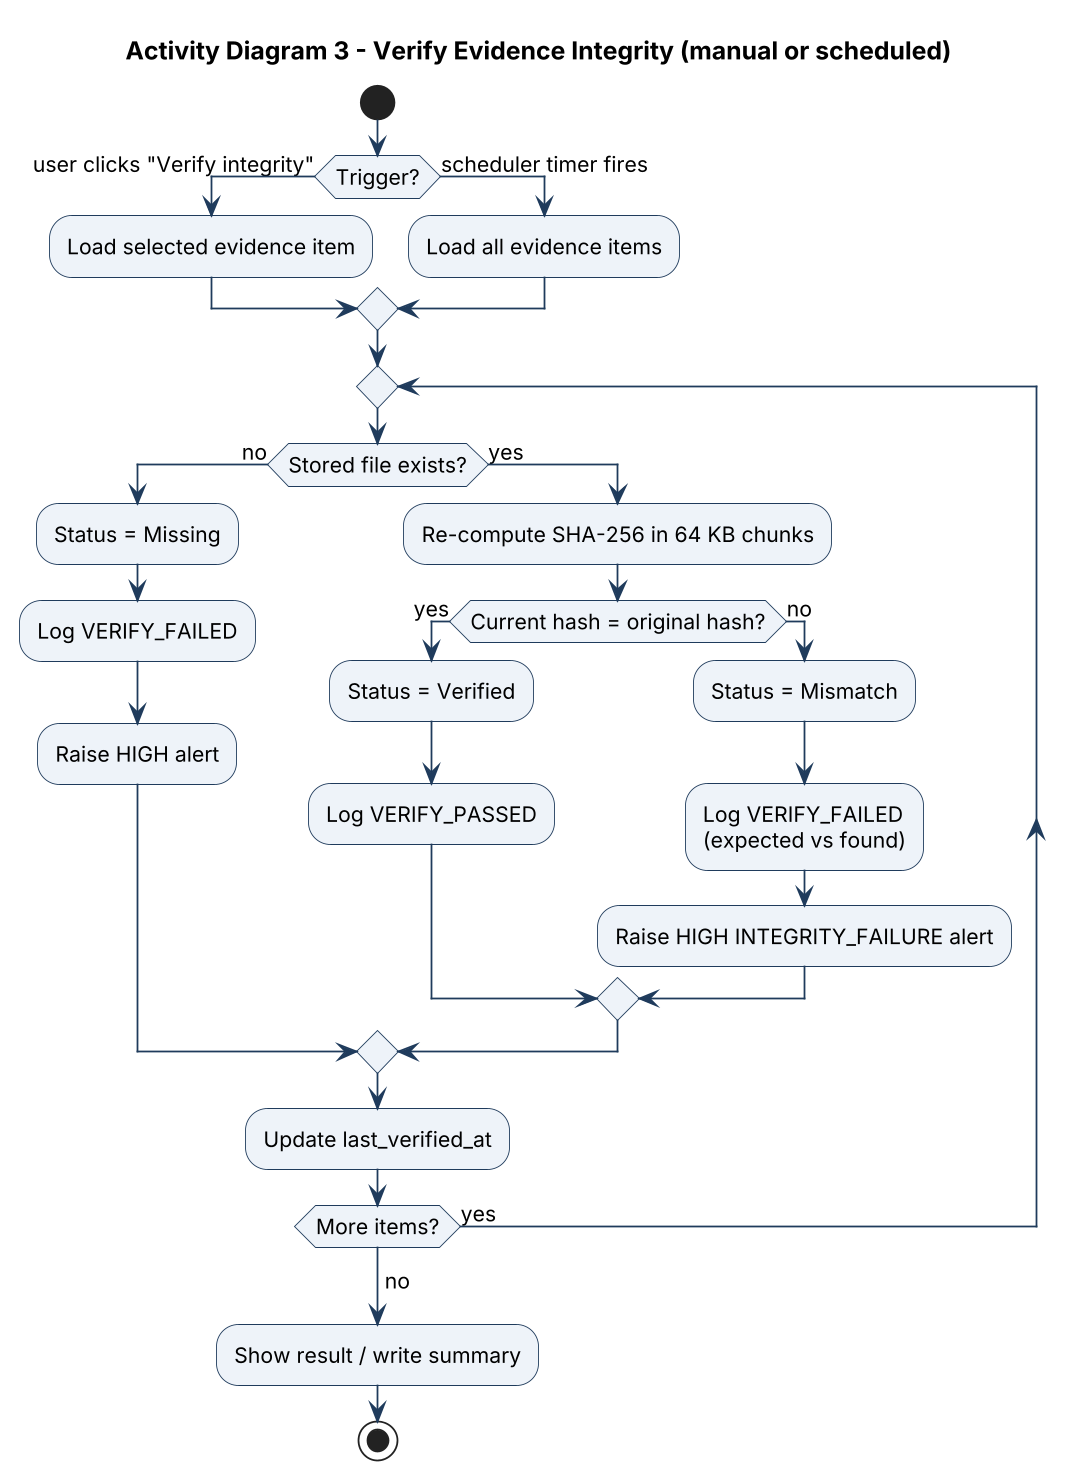

The diagram above was rendered by PlantUML. Its source (embedded in the PNG):
@startuml
!include style.iuml
title Activity Diagram 3 - Verify Evidence Integrity (manual or scheduled)
start
if (Trigger?) then (user clicks "Verify integrity")
  :Load selected evidence item;
else (scheduler timer fires)
  :Load all evidence items;
endif
repeat
  if (Stored file exists?) then (no)
    :Status = Missing;
    :Log VERIFY_FAILED;
    :Raise HIGH alert;
  else (yes)
    :Re-compute SHA-256 in 64 KB chunks;
    if (Current hash = original hash?) then (yes)
      :Status = Verified;
      :Log VERIFY_PASSED;
    else (no)
      :Status = Mismatch;
      :Log VERIFY_FAILED\n(expected vs found);
      :Raise HIGH INTEGRITY_FAILURE alert;
    endif
  endif
  :Update last_verified_at;
repeat while (More items?) is (yes)
->no;
:Show result / write summary;
stop
@enduml